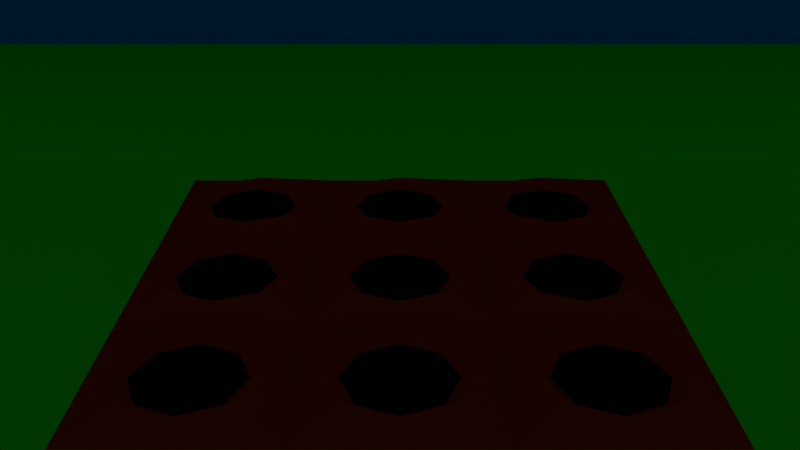# Source: game_stage.blend  (saved by Blender 2.79.0; exported with 4.5.12 LTS)
import bpy
from mathutils import Matrix  # noqa: F401  (used for matrix-valued properties, if any)

bpy.ops.wm.read_factory_settings(use_empty=True)
scene = bpy.context.scene
scene.name = 'Scene'

# ---- collections
col_collection_1 = bpy.data.collections.new('Collection 1'); scene.collection.children.link(col_collection_1)
col_collection_2 = bpy.data.collections.new('Collection 2'); scene.collection.children.link(col_collection_2)
col_collection_2.hide_render = True
col_collection_2.hide_viewport = True

# ---- materials (node trees are filled in below, after node groups)
mat_green = bpy.data.materials.new('green')
mat_green.alpha_threshold = 0.0
mat_green.use_transparent_shadow = False
mat_green.diffuse_color = (0.0, 0.8, 0.008437, 1.0)
mat_green.roughness = 0.5
mat_green.specular_intensity = 0.0
mat_blue = bpy.data.materials.new('blue')
mat_blue.alpha_threshold = 0.0
mat_blue.use_transparent_shadow = False
mat_blue.diffuse_color = (0.0, 0.2187, 0.8, 1.0)
mat_blue.roughness = 0.5
mat_blue.specular_intensity = 0.0
mat_dirt = bpy.data.materials.new('dirt')
mat_dirt.alpha_threshold = 0.0
mat_dirt.use_transparent_shadow = False
mat_dirt.diffuse_color = (0.1902, 0.02326, 0.005026, 1.0)
mat_dirt.roughness = 0.5
mat_dirt.specular_intensity = 0.0
mat_hole = bpy.data.materials.new('hole')
mat_hole.alpha_threshold = 0.0
mat_hole.use_transparent_shadow = False
mat_hole.diffuse_color = (0.0, 0.0, 0.0, 1.0)
mat_hole.roughness = 0.5
mat_hole.specular_intensity = 0.0
mat_hole.line_color = (0.0, 0.0, 0.0, 1.0)

# ---- material node trees

# ---- world
world_world = bpy.data.worlds.new('World'); scene.world = world_world
world_world.color = (0.05088, 0.05088, 0.05088)
world_world.use_sun_shadow = False
world_world.sun_shadow_jitter_overblur = 0.0
world_world.cycles.sampling_method = 'MANUAL'

# ---- cameras
cam_camera = bpy.data.cameras.new('Camera')
cam_camera.clip_end = 100.0
cam_camera.lens = 35.0
cam_camera.sensor_width = 32.0
cam_camera.sensor_height = 18.0
cam_camera.ortho_scale = 7.314
cam_camera.dof.focus_distance = 0.0
cam_camera.dof.aperture_fstop = 128.0

# ---- lights
light_lamp = bpy.data.lights.new('Lamp', 'POINT')
light_lamp.transmission_factor = 0.0
light_lamp.cutoff_distance = 30.0
light_lamp.energy = 100.0
light_lamp.shadow_buffer_clip_start = 1.001
light_lamp.shadow_soft_size = 0.1
light_lamp.shadow_maximum_resolution = 0.006
light_lamp.use_absolute_resolution = True

# ---- meshes
me_plane_001 = bpy.data.meshes.new('Plane.001')
me_plane_001.from_pydata([(-16.53, -9.365, 0.0), (16.53, -9.365, 0.0), (-16.53, 9.365, 0.0), (16.53, 9.365, 0.0), (-16.53, 9.365, 11.22), (16.53, 9.365, 11.22)], [], [(0, 1, 3, 2), (2, 3, 5, 4)])
me_plane_001.polygons.foreach_set('material_index', [0, 1])
me_plane_001.materials.append(mat_green)
me_plane_001.materials.append(mat_blue)
me_plane_001.use_remesh_preserve_volume = False
me_plane_001.use_remesh_preserve_attributes = False
me_plane_001.use_mirror_vertex_groups = False
me_plane_001.update()
me_plane = bpy.data.meshes.new('Plane')
me_plane.from_pydata([(-1.0, -1.0, 0.0), (1.0, -1.0, 0.0), (-1.0, 1.0, 0.0), (1.0, 1.0, 0.0), (-0.3333, -1.0, 0.0), (0.3333, -1.0, 0.0), (0.3333, 1.0, 0.0), (-0.3333, 1.0, 0.0), (-1.0, 0.3333, 0.0), (-1.0, -0.3333, 0.0), (1.0, -0.3333, 0.0), (1.0, 0.3333, 0.0), (-3.921e-09, 0.7541, 0.1438), (-0.5333, 0.5333, 0.1438), (-0.7541, -3.467e-08, 0.1438), (-0.5333, -0.5333, 0.1438), (6.201e-08, -0.7541, 0.1438), (0.5333, -0.5333, 0.1438), (0.7541, 7.284e-09, 0.1438), (0.5333, 0.5333, 0.1438), (-0.4127, 0.4127, 0.03062), (8.755e-09, 0.5837, 0.03062), (-0.5837, -2.852e-08, 0.03062), (-0.4127, -0.4127, 0.03062), (5.978e-08, -0.5837, 0.03062), (0.4127, -0.4127, 0.03062), (0.5837, 3.953e-09, 0.03062), (0.4127, 0.4127, 0.03062), (-1.0, -3.0, 0.0), (1.0, -3.0, 0.0), (-1.0, -1.0, 0.0), (1.0, -1.0, 0.0), (-0.3333, -3.0, 0.0), (0.3333, -3.0, 0.0), (0.3333, -1.0, 0.0), (-0.3333, -1.0, 0.0), (-1.0, -1.667, 0.0), (-1.0, -2.333, 0.0), (1.0, -2.333, 0.0), (1.0, -1.667, 0.0), (-3.921e-09, -1.246, 0.1438), (-0.5333, -1.467, 0.1438), (-0.7541, -2.0, 0.1438), (-0.5333, -2.533, 0.1438), (6.201e-08, -2.754, 0.1438), (0.5333, -2.533, 0.1438), (0.7541, -2.0, 0.1438), (0.5333, -1.467, 0.1438), (-0.4127, -1.587, 0.03062), (8.755e-09, -1.416, 0.03062), (-0.5837, -2.0, 0.03062), (-0.4127, -2.413, 0.03062), (5.978e-08, -2.584, 0.03062), (0.4127, -2.413, 0.03062), (0.5837, -2.0, 0.03062), (0.4127, -1.587, 0.03062), (-1.0, -5.0, 0.0), (1.0, -5.0, 0.0), (-1.0, -3.0, 0.0), (1.0, -3.0, 0.0), (-0.3333, -5.0, 0.0), (0.3333, -5.0, 0.0), (0.3333, -3.0, 0.0), (-0.3333, -3.0, 0.0), (-1.0, -3.667, 0.0), (-1.0, -4.333, 0.0), (1.0, -4.333, 0.0), (1.0, -3.667, 0.0), (-3.921e-09, -3.246, 0.1438), (-0.5333, -3.467, 0.1438), (-0.7541, -4.0, 0.1438), (-0.5333, -4.533, 0.1438), (6.201e-08, -4.754, 0.1438), (0.5333, -4.533, 0.1438), (0.7541, -4.0, 0.1438), (0.5333, -3.467, 0.1438), (-0.4127, -3.587, 0.03062), (8.755e-09, -3.416, 0.03062), (-0.5837, -4.0, 0.03062), (-0.4127, -4.413, 0.03062), (5.978e-08, -4.584, 0.03062), (0.4127, -4.413, 0.03062), (0.5837, -4.0, 0.03062), (0.4127, -3.587, 0.03062), (1.0, -1.0, 0.0), (3.0, -1.0, 0.0), (1.0, 1.0, 0.0), (3.0, 1.0, 0.0), (1.667, -1.0, 0.0), (2.333, -1.0, 0.0), (2.333, 1.0, 0.0), (1.667, 1.0, 0.0), (1.0, 0.3333, 0.0), (1.0, -0.3333, 0.0), (3.0, -0.3333, 0.0), (3.0, 0.3333, 0.0), (2.0, 0.7541, 0.1438), (1.467, 0.5333, 0.1438), (1.246, -3.467e-08, 0.1438), (1.467, -0.5333, 0.1438), (2.0, -0.7541, 0.1438), (2.533, -0.5333, 0.1438), (2.754, 7.284e-09, 0.1438), (2.533, 0.5333, 0.1438), (1.587, 0.4127, 0.03062), (2.0, 0.5837, 0.03062), (1.416, -2.852e-08, 0.03062), (1.587, -0.4127, 0.03062), (2.0, -0.5837, 0.03062), (2.413, -0.4127, 0.03062), (2.584, 3.953e-09, 0.03062), (2.413, 0.4127, 0.03062), (1.0, -3.0, 0.0), (3.0, -3.0, 0.0), (1.0, -1.0, 0.0), (3.0, -1.0, 0.0), (1.667, -3.0, 0.0), (2.333, -3.0, 0.0), (2.333, -1.0, 0.0), (1.667, -1.0, 0.0), (1.0, -1.667, 0.0), (1.0, -2.333, 0.0), (3.0, -2.333, 0.0), (3.0, -1.667, 0.0), (2.0, -1.246, 0.1438), (1.467, -1.467, 0.1438), (1.246, -2.0, 0.1438), (1.467, -2.533, 0.1438), (2.0, -2.754, 0.1438), (2.533, -2.533, 0.1438), (2.754, -2.0, 0.1438), (2.533, -1.467, 0.1438), (1.587, -1.587, 0.03062), (2.0, -1.416, 0.03062), (1.416, -2.0, 0.03062), (1.587, -2.413, 0.03062), (2.0, -2.584, 0.03062), (2.413, -2.413, 0.03062), (2.584, -2.0, 0.03062), (2.413, -1.587, 0.03062), (1.0, -5.0, 0.0), (3.0, -5.0, 0.0), (1.0, -3.0, 0.0), (3.0, -3.0, 0.0), (1.667, -5.0, 0.0), (2.333, -5.0, 0.0), (2.333, -3.0, 0.0), (1.667, -3.0, 0.0), (1.0, -3.667, 0.0), (1.0, -4.333, 0.0), (3.0, -4.333, 0.0), (3.0, -3.667, 0.0), (2.0, -3.246, 0.1438), (1.467, -3.467, 0.1438), (1.246, -4.0, 0.1438), (1.467, -4.533, 0.1438), (2.0, -4.754, 0.1438), (2.533, -4.533, 0.1438), (2.754, -4.0, 0.1438), (2.533, -3.467, 0.1438), (1.587, -3.587, 0.03062), (2.0, -3.416, 0.03062), (1.416, -4.0, 0.03062), (1.587, -4.413, 0.03062), (2.0, -4.584, 0.03062), (2.413, -4.413, 0.03062), (2.584, -4.0, 0.03062), (2.413, -3.587, 0.03062), (3.0, -1.0, 0.0), (5.0, -1.0, 0.0), (3.0, 1.0, 0.0), (5.0, 1.0, 0.0), (3.667, -1.0, 0.0), (4.333, -1.0, 0.0), (4.333, 1.0, 0.0), (3.667, 1.0, 0.0), (3.0, 0.3333, 0.0), (3.0, -0.3333, 0.0), (5.0, -0.3333, 0.0), (5.0, 0.3333, 0.0), (4.0, 0.7541, 0.1438), (3.467, 0.5333, 0.1438), (3.246, -3.467e-08, 0.1438), (3.467, -0.5333, 0.1438), (4.0, -0.7541, 0.1438), (4.533, -0.5333, 0.1438), (4.754, 7.284e-09, 0.1438), (4.533, 0.5333, 0.1438), (3.587, 0.4127, 0.03062), (4.0, 0.5837, 0.03062), (3.416, -2.852e-08, 0.03062), (3.587, -0.4127, 0.03062), (4.0, -0.5837, 0.03062), (4.413, -0.4127, 0.03062), (4.584, 3.953e-09, 0.03062), (4.413, 0.4127, 0.03062), (3.0, -3.0, 0.0), (5.0, -3.0, 0.0), (3.0, -1.0, 0.0), (5.0, -1.0, 0.0), (3.667, -3.0, 0.0), (4.333, -3.0, 0.0), (4.333, -1.0, 0.0), (3.667, -1.0, 0.0), (3.0, -1.667, 0.0), (3.0, -2.333, 0.0), (5.0, -2.333, 0.0), (5.0, -1.667, 0.0), (4.0, -1.246, 0.1438), (3.467, -1.467, 0.1438), (3.246, -2.0, 0.1438), (3.467, -2.533, 0.1438), (4.0, -2.754, 0.1438), (4.533, -2.533, 0.1438), (4.754, -2.0, 0.1438), (4.533, -1.467, 0.1438), (3.587, -1.587, 0.03062), (4.0, -1.416, 0.03062), (3.416, -2.0, 0.03062), (3.587, -2.413, 0.03062), (4.0, -2.584, 0.03062), (4.413, -2.413, 0.03062), (4.584, -2.0, 0.03062), (4.413, -1.587, 0.03062), (3.0, -5.0, 0.0), (5.0, -5.0, 0.0), (3.0, -3.0, 0.0), (5.0, -3.0, 0.0), (3.667, -5.0, 0.0), (4.333, -5.0, 0.0), (4.333, -3.0, 0.0), (3.667, -3.0, 0.0), (3.0, -3.667, 0.0), (3.0, -4.333, 0.0), (5.0, -4.333, 0.0), (5.0, -3.667, 0.0), (4.0, -3.246, 0.1438), (3.467, -3.467, 0.1438), (3.246, -4.0, 0.1438), (3.467, -4.533, 0.1438), (4.0, -4.754, 0.1438), (4.533, -4.533, 0.1438), (4.754, -4.0, 0.1438), (4.533, -3.467, 0.1438), (3.587, -3.587, 0.03062), (4.0, -3.416, 0.03062), (3.416, -4.0, 0.03062), (3.587, -4.413, 0.03062), (4.0, -4.584, 0.03062), (4.413, -4.413, 0.03062), (4.584, -4.0, 0.03062), (4.413, -3.587, 0.03062)], [], [(7, 2, 13, 12), (2, 8, 14, 13), (9, 0, 15, 14), (0, 4, 16, 15), (5, 1, 17, 16), (1, 10, 18, 17), (11, 3, 19, 18), (3, 6, 12, 19), (7, 12, 6), (9, 14, 8), (5, 16, 4), (11, 18, 10), (15, 23, 22, 14), (20, 22, 23, 24, 25, 26, 27, 21), (13, 20, 21, 12), (12, 21, 27, 19), (18, 26, 25, 17), (16, 24, 23, 15), (14, 22, 20, 13), (19, 27, 26, 18), (17, 25, 24, 16), (35, 30, 41, 40), (30, 36, 42, 41), (37, 28, 43, 42), (28, 32, 44, 43), (33, 29, 45, 44), (29, 38, 46, 45), (39, 31, 47, 46), (31, 34, 40, 47), (35, 40, 34), (37, 42, 36), (33, 44, 32), (39, 46, 38), (43, 51, 50, 42), (48, 50, 51, 52, 53, 54, 55, 49), (41, 48, 49, 40), (40, 49, 55, 47), (46, 54, 53, 45), (44, 52, 51, 43), (42, 50, 48, 41), (47, 55, 54, 46), (45, 53, 52, 44), (63, 58, 69, 68), (58, 64, 70, 69), (65, 56, 71, 70), (56, 60, 72, 71), (61, 57, 73, 72), (57, 66, 74, 73), (67, 59, 75, 74), (59, 62, 68, 75), (63, 68, 62), (65, 70, 64), (61, 72, 60), (67, 74, 66), (71, 79, 78, 70), (76, 78, 79, 80, 81, 82, 83, 77), (69, 76, 77, 68), (68, 77, 83, 75), (74, 82, 81, 73), (72, 80, 79, 71), (70, 78, 76, 69), (75, 83, 82, 74), (73, 81, 80, 72), (91, 86, 97, 96), (86, 92, 98, 97), (93, 84, 99, 98), (84, 88, 100, 99), (89, 85, 101, 100), (85, 94, 102, 101), (95, 87, 103, 102), (87, 90, 96, 103), (91, 96, 90), (93, 98, 92), (89, 100, 88), (95, 102, 94), (99, 107, 106, 98), (104, 106, 107, 108, 109, 110, 111, 105), (97, 104, 105, 96), (96, 105, 111, 103), (102, 110, 109, 101), (100, 108, 107, 99), (98, 106, 104, 97), (103, 111, 110, 102), (101, 109, 108, 100), (119, 114, 125, 124), (114, 120, 126, 125), (121, 112, 127, 126), (112, 116, 128, 127), (117, 113, 129, 128), (113, 122, 130, 129), (123, 115, 131, 130), (115, 118, 124, 131), (119, 124, 118), (121, 126, 120), (117, 128, 116), (123, 130, 122), (127, 135, 134, 126), (132, 134, 135, 136, 137, 138, 139, 133), (125, 132, 133, 124), (124, 133, 139, 131), (130, 138, 137, 129), (128, 136, 135, 127), (126, 134, 132, 125), (131, 139, 138, 130), (129, 137, 136, 128), (147, 142, 153, 152), (142, 148, 154, 153), (149, 140, 155, 154), (140, 144, 156, 155), (145, 141, 157, 156), (141, 150, 158, 157), (151, 143, 159, 158), (143, 146, 152, 159), (147, 152, 146), (149, 154, 148), (145, 156, 144), (151, 158, 150), (155, 163, 162, 154), (160, 162, 163, 164, 165, 166, 167, 161), (153, 160, 161, 152), (152, 161, 167, 159), (158, 166, 165, 157), (156, 164, 163, 155), (154, 162, 160, 153), (159, 167, 166, 158), (157, 165, 164, 156), (175, 170, 181, 180), (170, 176, 182, 181), (177, 168, 183, 182), (168, 172, 184, 183), (173, 169, 185, 184), (169, 178, 186, 185), (179, 171, 187, 186), (171, 174, 180, 187), (175, 180, 174), (177, 182, 176), (173, 184, 172), (179, 186, 178), (183, 191, 190, 182), (188, 190, 191, 192, 193, 194, 195, 189), (181, 188, 189, 180), (180, 189, 195, 187), (186, 194, 193, 185), (184, 192, 191, 183), (182, 190, 188, 181), (187, 195, 194, 186), (185, 193, 192, 184), (203, 198, 209, 208), (198, 204, 210, 209), (205, 196, 211, 210), (196, 200, 212, 211), (201, 197, 213, 212), (197, 206, 214, 213), (207, 199, 215, 214), (199, 202, 208, 215), (203, 208, 202), (205, 210, 204), (201, 212, 200), (207, 214, 206), (211, 219, 218, 210), (216, 218, 219, 220, 221, 222, 223, 217), (209, 216, 217, 208), (208, 217, 223, 215), (214, 222, 221, 213), (212, 220, 219, 211), (210, 218, 216, 209), (215, 223, 222, 214), (213, 221, 220, 212), (231, 226, 237, 236), (226, 232, 238, 237), (233, 224, 239, 238), (224, 228, 240, 239), (229, 225, 241, 240), (225, 234, 242, 241), (235, 227, 243, 242), (227, 230, 236, 243), (231, 236, 230), (233, 238, 232), (229, 240, 228), (235, 242, 234), (239, 247, 246, 238), (244, 246, 247, 248, 249, 250, 251, 245), (237, 244, 245, 236), (236, 245, 251, 243), (242, 250, 249, 241), (240, 248, 247, 239), (238, 246, 244, 237), (243, 251, 250, 242), (241, 249, 248, 240)])
me_plane.polygons.foreach_set('material_index', [0, 0, 0, 0, 0, 0, 0, 0, 0, 0, 0, 0, 0, 1, 0, 0, 0, 0, 0, 0, 0, 0, 0, 0, 0, 0, 0, 0, 0, 0, 0, 0, 0, 0, 1, 0, 0, 0, 0, 0, 0, 0, 0, 0, 0, 0, 0, 0, 0, 0, 0, 0, 0, 0, 0, 1, 0, 0, 0, 0, 0, 0, 0, 0, 0, 0, 0, 0, 0, 0, 0, 0, 0, 0, 0, 0, 1, 0, 0, 0, 0, 0, 0, 0, 0, 0, 0, 0, 0, 0, 0, 0, 0, 0, 0, 0, 0, 1, 0, 0, 0, 0, 0, 0, 0, 0, 0, 0, 0, 0, 0, 0, 0, 0, 0, 0, 0, 0, 1, 0, 0, 0, 0, 0, 0, 0, 0, 0, 0, 0, 0, 0, 0, 0, 0, 0, 0, 0, 0, 1, 0, 0, 0, 0, 0, 0, 0, 0, 0, 0, 0, 0, 0, 0, 0, 0, 0, 0, 0, 0, 1, 0, 0, 0, 0, 0, 0, 0, 0, 0, 0, 0, 0, 0, 0, 0, 0, 0, 0, 0, 0, 1, 0, 0, 0, 0, 0, 0, 0])
me_plane.materials.append(mat_dirt)
me_plane.materials.append(mat_hole)
me_plane.use_remesh_preserve_volume = False
me_plane.use_remesh_preserve_attributes = False
me_plane.use_mirror_vertex_groups = False
me_plane.update()

# ---- objects
ob_hole9 = bpy.data.objects.new('hole9', None)
ob_hole8 = bpy.data.objects.new('hole8', None)
ob_hole7 = bpy.data.objects.new('hole7', None)
ob_hole4 = bpy.data.objects.new('hole4', None)
ob_hole5 = bpy.data.objects.new('hole5', None)
ob_hole6 = bpy.data.objects.new('hole6', None)
ob_hole3 = bpy.data.objects.new('hole3', None)
ob_hole2 = bpy.data.objects.new('hole2', None)
ob_hole1 = bpy.data.objects.new('hole1', None)
ob_bg = bpy.data.objects.new('bg', me_plane_001)
ob_hills = bpy.data.objects.new('hills', me_plane)
ob_sunpos = bpy.data.objects.new('sunPos', None)
ob_campos = bpy.data.objects.new('camPos', None)
ob_lamp = bpy.data.objects.new('Lamp', light_lamp)
ob_camera = bpy.data.objects.new('Camera', cam_camera)

# ---- transforms, parenting, visibility, modifiers, constraints
ob_hole9.location = (2.0, -4.015, 0.0)
ob_hole9.empty_image_offset = (0.0, 0.0)
ob_hole9.lineart.crease_threshold = 0.0
ob_hole8.location = (0.0, -4.015, 0.0)
ob_hole8.empty_image_offset = (0.0, 0.0)
ob_hole8.lineart.crease_threshold = 0.0
ob_hole7.location = (-2.0, -4.0, 0.0)
ob_hole7.empty_image_offset = (0.0, 0.0)
ob_hole7.lineart.crease_threshold = 0.0
ob_hole4.location = (-2.0, -2.0, 0.0)
ob_hole4.empty_image_offset = (0.0, 0.0)
ob_hole4.lineart.crease_threshold = 0.0
ob_hole5.location = (0.0, -2.002, 0.0)
ob_hole5.empty_image_offset = (0.0, 0.0)
ob_hole5.lineart.crease_threshold = 0.0
ob_hole6.location = (2.0, -2.002, 0.0)
ob_hole6.empty_image_offset = (0.0, 0.0)
ob_hole6.lineart.crease_threshold = 0.0
ob_hole3.location = (2.0, 0.0, 0.0)
ob_hole3.empty_image_offset = (0.0, 0.0)
ob_hole3.lineart.crease_threshold = 0.0
ob_hole2.location = (0.0, 0.0, 0.0)
ob_hole2.empty_image_offset = (0.0, 0.0)
ob_hole2.lineart.crease_threshold = 0.0
ob_hole1.location = (-2.0, 0.0, 0.0)
ob_hole1.empty_image_offset = (0.0, 0.0)
ob_hole1.lineart.crease_threshold = 0.0
ob_bg.location = (0.0, 0.0, 0.0)
ob_bg.lock_location = (True, True, True)
ob_bg.lineart.crease_threshold = 0.0
ob_hills.location = (-2.0, 0.0, 0.0)
ob_hills.lock_location = (True, True, True)
ob_hills.lineart.crease_threshold = 0.0
ob_sunpos.location = (4.769, -11.24, 8.601)
ob_sunpos.lock_location = (True, True, True)
ob_sunpos.empty_image_offset = (0.0, 0.0)
ob_sunpos.lineart.crease_threshold = 0.0
ob_campos.location = (0.0, -10.83, 4.872)
ob_campos.empty_image_offset = (0.0, 0.0)
ob_campos.lineart.crease_threshold = 0.0
ob_lamp.parent = ob_sunpos
ob_lamp.matrix_parent_inverse = Matrix(((1.0, 0.0, 0.0, -4.769), (0.0, 1.0, 0.0, 11.24), (0.0, 0.0, 1.0, -8.601), (0.0, 0.0, 0.0, 1.0)))
ob_lamp.location = (4.809, -11.24, 8.583)
ob_lamp.rotation_euler = (0.6503, 0.05522, 1.866)
ob_lamp.lock_rotations_4d = False
ob_lamp.empty_display_type = 'ARROWS'
ob_lamp.color = (0.0, 0.0, 0.0, 0.0)
ob_lamp.lineart.crease_threshold = 0.0
ob_camera.parent = ob_campos
ob_camera.matrix_parent_inverse = Matrix(((1.0, 0.0, 0.0, 0.0), (0.0, 1.0, 0.0, 10.83), (0.0, 0.0, 1.0, -1.311), (0.0, 0.0, 0.0, 1.0)))
ob_camera.location = (1.318e-16, -10.88, 1.306)
ob_camera.rotation_euler = (1.131, 2.009e-16, 6.059e-18)
ob_camera.lock_rotations_4d = False
ob_camera.empty_display_type = 'ARROWS'
ob_camera.color = (0.0, 0.0, 0.0, 0.0)
ob_camera.display_type = 'WIRE'
ob_camera.lineart.crease_threshold = 0.0

# ---- collection membership
col_collection_1.objects.link(ob_hole9)
col_collection_1.objects.link(ob_hole8)
col_collection_1.objects.link(ob_hole7)
col_collection_1.objects.link(ob_hole4)
col_collection_1.objects.link(ob_hole5)
col_collection_1.objects.link(ob_hole6)
col_collection_1.objects.link(ob_hole3)
col_collection_1.objects.link(ob_hole2)
col_collection_1.objects.link(ob_hole1)
col_collection_1.objects.link(ob_bg)
col_collection_1.objects.link(ob_hills)
col_collection_1.objects.link(ob_sunpos)
col_collection_1.objects.link(ob_campos)
col_collection_2.objects.link(ob_lamp)
col_collection_2.objects.link(ob_camera)

# ---- scene / render settings (as saved in the file)
scene.camera = ob_camera
scene.frame_start = 1; scene.frame_end = 250; scene.frame_set(1)
scene.render.engine = 'BLENDER_EEVEE_NEXT'
scene.render.resolution_percentage = 50
scene.render.dither_intensity = 0.0
scene.cycles.use_denoising = False
scene.cycles.samples = 128
scene.cycles.sampling_pattern = 'TABULATED_SOBOL'
scene.cycles.use_adaptive_sampling = False
scene.cycles.use_light_tree = False
scene.cycles.blur_glossy = 0.0
scene.cycles.sample_clamp_indirect = 0.0
scene.view_settings.view_transform = 'Standard'
bpy.context.view_layer.update()
